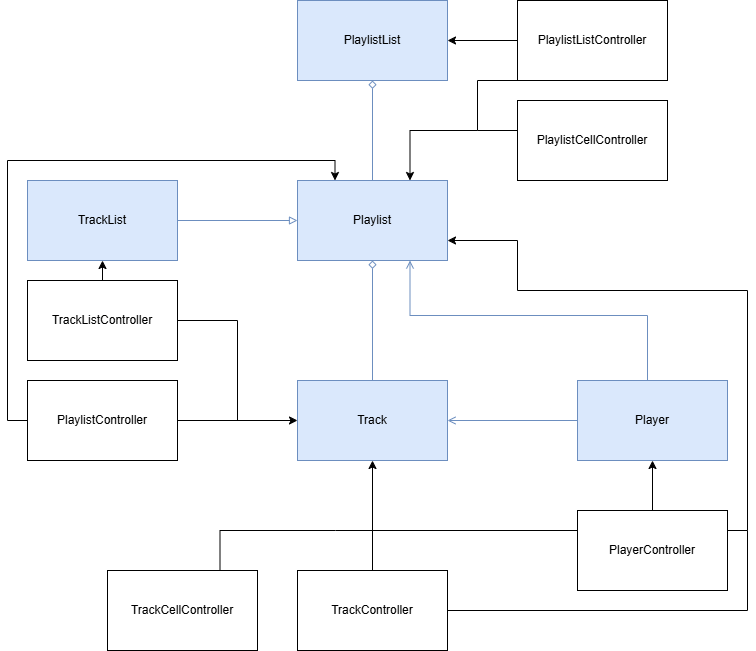

The diagram above was exported from draw.io. Its source (the exported page's mxGraphModel, read from the mxfile embedded in the PNG):
<mxGraphModel dx="1030" dy="697" grid="1" gridSize="10" guides="1" tooltips="1" connect="1" arrows="1" fold="1" page="1" pageScale="1" pageWidth="827" pageHeight="1169" math="0" shadow="0">
  <root>
    <mxCell id="0" />
    <mxCell id="1" parent="0" />
    <mxCell id="rmAVfGVHDQ4f4MvUDS2P-1" parent="1" style="html=1;whiteSpace=wrap;fillColor=#dae8fc;strokeColor=#6c8ebf;" value="Playlist" vertex="1">
      <mxGeometry height="80" width="150" x="310" y="290" as="geometry" />
    </mxCell>
    <mxCell id="rmAVfGVHDQ4f4MvUDS2P-5" edge="1" parent="1" source="rmAVfGVHDQ4f4MvUDS2P-2" style="edgeStyle=orthogonalEdgeStyle;rounded=0;orthogonalLoop=1;jettySize=auto;html=1;exitX=1;exitY=0.5;exitDx=0;exitDy=0;entryX=0;entryY=0.5;entryDx=0;entryDy=0;endArrow=block;endFill=0;fillColor=#dae8fc;strokeColor=#6c8ebf;" target="rmAVfGVHDQ4f4MvUDS2P-1">
      <mxGeometry relative="1" as="geometry" />
    </mxCell>
    <mxCell id="rmAVfGVHDQ4f4MvUDS2P-2" parent="1" style="html=1;whiteSpace=wrap;fillColor=#dae8fc;strokeColor=#6c8ebf;" value="TrackList" vertex="1">
      <mxGeometry height="80" width="150" x="40" y="290" as="geometry" />
    </mxCell>
    <mxCell id="rmAVfGVHDQ4f4MvUDS2P-6" edge="1" parent="1" source="rmAVfGVHDQ4f4MvUDS2P-3" style="edgeStyle=orthogonalEdgeStyle;rounded=0;orthogonalLoop=1;jettySize=auto;html=1;exitX=0.5;exitY=0;exitDx=0;exitDy=0;entryX=0.5;entryY=1;entryDx=0;entryDy=0;endArrow=diamond;endFill=0;fillColor=#dae8fc;strokeColor=#6c8ebf;" target="rmAVfGVHDQ4f4MvUDS2P-1">
      <mxGeometry relative="1" as="geometry" />
    </mxCell>
    <mxCell id="rmAVfGVHDQ4f4MvUDS2P-3" parent="1" style="html=1;whiteSpace=wrap;fillColor=#dae8fc;strokeColor=#6c8ebf;" value="Track" vertex="1">
      <mxGeometry height="80" width="150" x="310" y="490" as="geometry" />
    </mxCell>
    <mxCell id="rmAVfGVHDQ4f4MvUDS2P-7" edge="1" parent="1" source="rmAVfGVHDQ4f4MvUDS2P-4" style="edgeStyle=orthogonalEdgeStyle;rounded=0;orthogonalLoop=1;jettySize=auto;html=1;exitX=0.5;exitY=1;exitDx=0;exitDy=0;entryX=0.5;entryY=0;entryDx=0;entryDy=0;endArrow=none;endFill=0;startArrow=diamond;startFill=0;fillColor=#dae8fc;strokeColor=#6c8ebf;" target="rmAVfGVHDQ4f4MvUDS2P-1">
      <mxGeometry relative="1" as="geometry" />
    </mxCell>
    <mxCell id="rmAVfGVHDQ4f4MvUDS2P-4" parent="1" style="html=1;whiteSpace=wrap;fillColor=#dae8fc;strokeColor=#6c8ebf;" value="PlaylistList" vertex="1">
      <mxGeometry height="80" width="150" x="310" y="110" as="geometry" />
    </mxCell>
    <mxCell id="rmAVfGVHDQ4f4MvUDS2P-9" edge="1" parent="1" source="rmAVfGVHDQ4f4MvUDS2P-8" style="edgeStyle=orthogonalEdgeStyle;rounded=0;orthogonalLoop=1;jettySize=auto;html=1;exitX=0;exitY=0.5;exitDx=0;exitDy=0;entryX=1;entryY=0.5;entryDx=0;entryDy=0;endArrow=open;endFill=0;fillColor=#dae8fc;strokeColor=#6c8ebf;" target="rmAVfGVHDQ4f4MvUDS2P-3">
      <mxGeometry relative="1" as="geometry" />
    </mxCell>
    <mxCell id="rmAVfGVHDQ4f4MvUDS2P-10" edge="1" parent="1" source="rmAVfGVHDQ4f4MvUDS2P-8" style="edgeStyle=orthogonalEdgeStyle;rounded=0;orthogonalLoop=1;jettySize=auto;html=1;exitX=0;exitY=0;exitDx=0;exitDy=0;entryX=0.75;entryY=1;entryDx=0;entryDy=0;fillColor=#dae8fc;strokeColor=#6c8ebf;endArrow=open;endFill=0;" target="rmAVfGVHDQ4f4MvUDS2P-1">
      <mxGeometry relative="1" as="geometry">
        <Array as="points">
          <mxPoint x="660" y="490" />
          <mxPoint x="660" y="425" />
          <mxPoint x="423" y="425" />
        </Array>
      </mxGeometry>
    </mxCell>
    <mxCell id="rmAVfGVHDQ4f4MvUDS2P-8" parent="1" style="html=1;whiteSpace=wrap;fillColor=#dae8fc;strokeColor=#6c8ebf;" value="Player" vertex="1">
      <mxGeometry height="80" width="150" x="590" y="490" as="geometry" />
    </mxCell>
    <mxCell id="SDMHxZ6c8uAammSyMJsL-5" edge="1" parent="1" source="Y1CBLPZMn_-i951cFcs5-1" style="edgeStyle=orthogonalEdgeStyle;rounded=0;orthogonalLoop=1;jettySize=auto;html=1;exitX=1;exitY=0.5;exitDx=0;exitDy=0;entryX=0;entryY=0.5;entryDx=0;entryDy=0;" target="rmAVfGVHDQ4f4MvUDS2P-3">
      <mxGeometry relative="1" as="geometry" />
    </mxCell>
    <mxCell id="rmjZfmxriJKwzekG378A-5" edge="1" parent="1" source="Y1CBLPZMn_-i951cFcs5-1" style="edgeStyle=orthogonalEdgeStyle;rounded=0;orthogonalLoop=1;jettySize=auto;html=1;exitX=0;exitY=0.5;exitDx=0;exitDy=0;entryX=0.25;entryY=0;entryDx=0;entryDy=0;" target="rmAVfGVHDQ4f4MvUDS2P-1">
      <mxGeometry relative="1" as="geometry" />
    </mxCell>
    <mxCell id="Y1CBLPZMn_-i951cFcs5-1" parent="1" style="html=1;whiteSpace=wrap;" value="PlaylistController" vertex="1">
      <mxGeometry height="80" width="150" x="40" y="490" as="geometry" />
    </mxCell>
    <mxCell id="rmjZfmxriJKwzekG378A-11" edge="1" parent="1" source="Y1CBLPZMn_-i951cFcs5-2" style="edgeStyle=orthogonalEdgeStyle;rounded=0;orthogonalLoop=1;jettySize=auto;html=1;exitX=0.5;exitY=0;exitDx=0;exitDy=0;entryX=0.5;entryY=1;entryDx=0;entryDy=0;" target="rmAVfGVHDQ4f4MvUDS2P-3">
      <mxGeometry relative="1" as="geometry" />
    </mxCell>
    <mxCell id="OBkuc58tvHyQMx6sLbsH-4" edge="1" parent="1" source="Y1CBLPZMn_-i951cFcs5-2" style="edgeStyle=orthogonalEdgeStyle;rounded=0;orthogonalLoop=1;jettySize=auto;html=1;exitX=1;exitY=0.5;exitDx=0;exitDy=0;endArrow=none;endFill=0;">
      <mxGeometry relative="1" as="geometry">
        <mxPoint x="760" y="640" as="targetPoint" />
      </mxGeometry>
    </mxCell>
    <mxCell id="Y1CBLPZMn_-i951cFcs5-2" parent="1" style="html=1;whiteSpace=wrap;" value="TrackController" vertex="1">
      <mxGeometry height="80" width="150" x="310" y="680" as="geometry" />
    </mxCell>
    <mxCell id="rmjZfmxriJKwzekG378A-6" edge="1" parent="1" source="Y1CBLPZMn_-i951cFcs5-3" style="edgeStyle=orthogonalEdgeStyle;rounded=0;orthogonalLoop=1;jettySize=auto;html=1;exitX=0;exitY=0.5;exitDx=0;exitDy=0;entryX=1;entryY=0.5;entryDx=0;entryDy=0;" target="rmAVfGVHDQ4f4MvUDS2P-4">
      <mxGeometry relative="1" as="geometry" />
    </mxCell>
    <mxCell id="rmjZfmxriJKwzekG378A-7" edge="1" parent="1" source="Y1CBLPZMn_-i951cFcs5-3" style="edgeStyle=orthogonalEdgeStyle;rounded=0;orthogonalLoop=1;jettySize=auto;html=1;exitX=0.25;exitY=1;exitDx=0;exitDy=0;entryX=0.75;entryY=0;entryDx=0;entryDy=0;" target="rmAVfGVHDQ4f4MvUDS2P-1">
      <mxGeometry relative="1" as="geometry">
        <Array as="points">
          <mxPoint x="490" y="190" />
          <mxPoint x="490" y="240" />
          <mxPoint x="423" y="240" />
        </Array>
      </mxGeometry>
    </mxCell>
    <mxCell id="Y1CBLPZMn_-i951cFcs5-3" parent="1" style="html=1;whiteSpace=wrap;" value="PlaylistListController" vertex="1">
      <mxGeometry height="80" width="150" x="530" y="110" as="geometry" />
    </mxCell>
    <mxCell id="SDMHxZ6c8uAammSyMJsL-1" edge="1" parent="1" source="Y1CBLPZMn_-i951cFcs5-4" style="edgeStyle=orthogonalEdgeStyle;rounded=0;orthogonalLoop=1;jettySize=auto;html=1;exitX=0.5;exitY=0;exitDx=0;exitDy=0;entryX=0.5;entryY=1;entryDx=0;entryDy=0;" target="rmAVfGVHDQ4f4MvUDS2P-8">
      <mxGeometry relative="1" as="geometry" />
    </mxCell>
    <mxCell id="SDMHxZ6c8uAammSyMJsL-2" edge="1" parent="1" source="Y1CBLPZMn_-i951cFcs5-4" style="edgeStyle=orthogonalEdgeStyle;rounded=0;orthogonalLoop=1;jettySize=auto;html=1;exitX=1;exitY=0.25;exitDx=0;exitDy=0;endArrow=classic;endFill=1;entryX=1;entryY=0.75;entryDx=0;entryDy=0;" target="rmAVfGVHDQ4f4MvUDS2P-1">
      <mxGeometry relative="1" as="geometry">
        <Array as="points">
          <mxPoint x="760" y="640" />
          <mxPoint x="760" y="400" />
          <mxPoint x="530" y="400" />
          <mxPoint x="530" y="350" />
        </Array>
        <mxPoint x="580" y="430" as="targetPoint" />
      </mxGeometry>
    </mxCell>
    <mxCell id="SDMHxZ6c8uAammSyMJsL-3" edge="1" parent="1" source="Y1CBLPZMn_-i951cFcs5-4" style="edgeStyle=orthogonalEdgeStyle;rounded=0;orthogonalLoop=1;jettySize=auto;html=1;exitX=0;exitY=0.5;exitDx=0;exitDy=0;endArrow=none;endFill=0;">
      <mxGeometry relative="1" as="geometry">
        <Array as="points">
          <mxPoint x="590" y="640" />
        </Array>
        <mxPoint x="380" y="640" as="targetPoint" />
      </mxGeometry>
    </mxCell>
    <mxCell id="Y1CBLPZMn_-i951cFcs5-4" parent="1" style="html=1;whiteSpace=wrap;" value="PlayerController" vertex="1">
      <mxGeometry height="80" width="150" x="590" y="620" as="geometry" />
    </mxCell>
    <mxCell id="rmjZfmxriJKwzekG378A-3" edge="1" parent="1" source="SDMHxZ6c8uAammSyMJsL-6" style="edgeStyle=orthogonalEdgeStyle;rounded=0;orthogonalLoop=1;jettySize=auto;html=1;exitX=1;exitY=0.5;exitDx=0;exitDy=0;endArrow=none;endFill=0;">
      <mxGeometry relative="1" as="geometry">
        <mxPoint x="250" y="530" as="targetPoint" />
      </mxGeometry>
    </mxCell>
    <mxCell id="rmjZfmxriJKwzekG378A-4" edge="1" parent="1" source="SDMHxZ6c8uAammSyMJsL-6" style="edgeStyle=orthogonalEdgeStyle;rounded=0;orthogonalLoop=1;jettySize=auto;html=1;exitX=0.5;exitY=0;exitDx=0;exitDy=0;entryX=0.5;entryY=1;entryDx=0;entryDy=0;" target="rmAVfGVHDQ4f4MvUDS2P-2">
      <mxGeometry relative="1" as="geometry" />
    </mxCell>
    <mxCell id="SDMHxZ6c8uAammSyMJsL-6" parent="1" style="html=1;whiteSpace=wrap;" value="TrackListController" vertex="1">
      <mxGeometry height="80" width="150" x="40" y="390" as="geometry" />
    </mxCell>
    <mxCell id="OBkuc58tvHyQMx6sLbsH-1" edge="1" parent="1" source="rmjZfmxriJKwzekG378A-13" style="edgeStyle=orthogonalEdgeStyle;rounded=0;orthogonalLoop=1;jettySize=auto;html=1;exitX=0.75;exitY=0;exitDx=0;exitDy=0;endArrow=none;endFill=0;">
      <mxGeometry relative="1" as="geometry">
        <Array as="points">
          <mxPoint x="232" y="640" />
          <mxPoint x="348" y="640" />
        </Array>
        <mxPoint x="385" y="640" as="targetPoint" />
      </mxGeometry>
    </mxCell>
    <mxCell id="rmjZfmxriJKwzekG378A-13" parent="1" style="html=1;whiteSpace=wrap;" value="TrackCellController" vertex="1">
      <mxGeometry height="80" width="150" x="120" y="680" as="geometry" />
    </mxCell>
    <mxCell id="OBkuc58tvHyQMx6sLbsH-3" edge="1" parent="1" source="OBkuc58tvHyQMx6sLbsH-2" style="edgeStyle=orthogonalEdgeStyle;rounded=0;orthogonalLoop=1;jettySize=auto;html=1;exitX=0;exitY=0.5;exitDx=0;exitDy=0;endArrow=none;endFill=0;">
      <mxGeometry relative="1" as="geometry">
        <Array as="points">
          <mxPoint x="530" y="240" />
        </Array>
        <mxPoint x="490" y="240" as="targetPoint" />
      </mxGeometry>
    </mxCell>
    <mxCell id="OBkuc58tvHyQMx6sLbsH-2" parent="1" style="html=1;whiteSpace=wrap;" value="PlaylistCellController" vertex="1">
      <mxGeometry height="80" width="150" x="530" y="210" as="geometry" />
    </mxCell>
  </root>
</mxGraphModel>